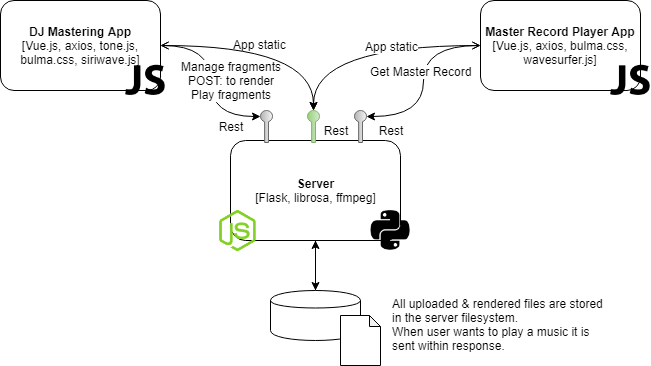

The diagram above was exported from draw.io. Its source (the exported page's mxGraphModel, read from the mxfile embedded in the PNG):
<mxGraphModel dx="1010" dy="582" grid="1" gridSize="10" guides="1" tooltips="1" connect="1" arrows="1" fold="1" page="1" pageScale="1" pageWidth="850" pageHeight="1100" math="0" shadow="0">
  <root>
    <mxCell id="ojZ3s30SMGWnwQ5Hawba-0" />
    <mxCell id="ojZ3s30SMGWnwQ5Hawba-1" parent="ojZ3s30SMGWnwQ5Hawba-0" />
    <mxCell id="ojZ3s30SMGWnwQ5Hawba-9" style="edgeStyle=orthogonalEdgeStyle;rounded=0;orthogonalLoop=1;jettySize=auto;html=1;" edge="1" parent="ojZ3s30SMGWnwQ5Hawba-1" source="ojZ3s30SMGWnwQ5Hawba-6" target="ojZ3s30SMGWnwQ5Hawba-8">
      <mxGeometry relative="1" as="geometry" />
    </mxCell>
    <mxCell id="ojZ3s30SMGWnwQ5Hawba-6" value="&lt;b&gt;Server&lt;/b&gt;&lt;br&gt;[Flask, librosa, ffmpeg]&lt;br&gt;" style="rounded=1;whiteSpace=wrap;html=1;" vertex="1" parent="ojZ3s30SMGWnwQ5Hawba-1">
      <mxGeometry x="320" y="210" width="170" height="100" as="geometry" />
    </mxCell>
    <mxCell id="ojZ3s30SMGWnwQ5Hawba-2" value="" style="shape=image;html=1;verticalAlign=top;verticalLabelPosition=bottom;labelBackgroundColor=#ffffff;imageAspect=0;aspect=fixed;image=https://cdn4.iconfinder.com/data/icons/scripting-and-programming-languages/512/Python_logo-128.png" vertex="1" parent="ojZ3s30SMGWnwQ5Hawba-1">
      <mxGeometry x="460" y="280" width="40" height="40" as="geometry" />
    </mxCell>
    <mxCell id="ojZ3s30SMGWnwQ5Hawba-21" style="edgeStyle=orthogonalEdgeStyle;curved=1;rounded=0;orthogonalLoop=1;jettySize=auto;html=1;entryX=0.175;entryY=1;entryDx=0;entryDy=0;entryPerimeter=0;startArrow=open;startFill=0;" edge="1" parent="ojZ3s30SMGWnwQ5Hawba-1" source="ojZ3s30SMGWnwQ5Hawba-7" target="ojZ3s30SMGWnwQ5Hawba-16">
      <mxGeometry relative="1" as="geometry" />
    </mxCell>
    <mxCell id="ojZ3s30SMGWnwQ5Hawba-26" value="Manage fragments&lt;br&gt;POST: to render&lt;br&gt;Play fragments&lt;br&gt;" style="text;html=1;resizable=0;points=[];align=center;verticalAlign=middle;labelBackgroundColor=#ffffff;" vertex="1" connectable="0" parent="ojZ3s30SMGWnwQ5Hawba-21">
      <mxGeometry x="-0.4573" y="-22" relative="1" as="geometry">
        <mxPoint x="24" y="13" as="offset" />
      </mxGeometry>
    </mxCell>
    <mxCell id="ojZ3s30SMGWnwQ5Hawba-32" style="edgeStyle=orthogonalEdgeStyle;curved=1;rounded=0;orthogonalLoop=1;jettySize=auto;html=1;entryX=0;entryY=0.54;entryDx=0;entryDy=0;entryPerimeter=0;startArrow=open;startFill=0;" edge="1" parent="ojZ3s30SMGWnwQ5Hawba-1" source="ojZ3s30SMGWnwQ5Hawba-7" target="ojZ3s30SMGWnwQ5Hawba-30">
      <mxGeometry relative="1" as="geometry" />
    </mxCell>
    <mxCell id="ojZ3s30SMGWnwQ5Hawba-7" value="&lt;b&gt;DJ Mastering App&lt;/b&gt;&lt;br&gt;[Vue.js, axios, tone.js, bulma.css, siriwave.js]&lt;br&gt;" style="rounded=1;whiteSpace=wrap;html=1;" vertex="1" parent="ojZ3s30SMGWnwQ5Hawba-1">
      <mxGeometry x="90" y="70" width="160" height="90" as="geometry" />
    </mxCell>
    <mxCell id="ojZ3s30SMGWnwQ5Hawba-10" style="edgeStyle=orthogonalEdgeStyle;rounded=0;orthogonalLoop=1;jettySize=auto;html=1;" edge="1" parent="ojZ3s30SMGWnwQ5Hawba-1" source="ojZ3s30SMGWnwQ5Hawba-8" target="ojZ3s30SMGWnwQ5Hawba-6">
      <mxGeometry relative="1" as="geometry" />
    </mxCell>
    <mxCell id="ojZ3s30SMGWnwQ5Hawba-8" value="" style="shape=cylinder;whiteSpace=wrap;html=1;boundedLbl=1;backgroundOutline=1;" vertex="1" parent="ojZ3s30SMGWnwQ5Hawba-1">
      <mxGeometry x="360" y="360" width="90" height="50" as="geometry" />
    </mxCell>
    <mxCell id="ojZ3s30SMGWnwQ5Hawba-11" value="" style="shape=note;whiteSpace=wrap;html=1;backgroundOutline=1;darkOpacity=0.05;size=11;" vertex="1" parent="ojZ3s30SMGWnwQ5Hawba-1">
      <mxGeometry x="430" y="385" width="40" height="50" as="geometry" />
    </mxCell>
    <mxCell id="ojZ3s30SMGWnwQ5Hawba-20" style="rounded=0;orthogonalLoop=1;jettySize=auto;html=1;entryX=0.175;entryY=0;entryDx=0;entryDy=0;entryPerimeter=0;edgeStyle=orthogonalEdgeStyle;curved=1;startArrow=open;startFill=0;" edge="1" parent="ojZ3s30SMGWnwQ5Hawba-1" source="ojZ3s30SMGWnwQ5Hawba-12" target="ojZ3s30SMGWnwQ5Hawba-18">
      <mxGeometry relative="1" as="geometry" />
    </mxCell>
    <mxCell id="ojZ3s30SMGWnwQ5Hawba-25" value="Get Master Record" style="text;html=1;resizable=0;points=[];align=center;verticalAlign=middle;labelBackgroundColor=#ffffff;" vertex="1" connectable="0" parent="ojZ3s30SMGWnwQ5Hawba-20">
      <mxGeometry x="-0.4638" y="20" relative="1" as="geometry">
        <mxPoint x="-10" y="5" as="offset" />
      </mxGeometry>
    </mxCell>
    <mxCell id="ojZ3s30SMGWnwQ5Hawba-33" style="edgeStyle=orthogonalEdgeStyle;curved=1;rounded=0;orthogonalLoop=1;jettySize=auto;html=1;entryX=0;entryY=0.54;entryDx=0;entryDy=0;entryPerimeter=0;startArrow=open;startFill=0;" edge="1" parent="ojZ3s30SMGWnwQ5Hawba-1" source="ojZ3s30SMGWnwQ5Hawba-12" target="ojZ3s30SMGWnwQ5Hawba-30">
      <mxGeometry relative="1" as="geometry" />
    </mxCell>
    <mxCell id="ojZ3s30SMGWnwQ5Hawba-34" value="App static" style="text;html=1;resizable=0;points=[];align=center;verticalAlign=middle;labelBackgroundColor=#ffffff;" vertex="1" connectable="0" parent="ojZ3s30SMGWnwQ5Hawba-33">
      <mxGeometry x="-0.1672" y="5" relative="1" as="geometry">
        <mxPoint x="7.5" y="-5" as="offset" />
      </mxGeometry>
    </mxCell>
    <mxCell id="ojZ3s30SMGWnwQ5Hawba-12" value="&lt;b&gt;Master Record Player App&lt;/b&gt;&lt;br&gt;[Vue.js, axios, bulma.css, wavesurfer.js]&lt;br&gt;" style="rounded=1;whiteSpace=wrap;html=1;" vertex="1" parent="ojZ3s30SMGWnwQ5Hawba-1">
      <mxGeometry x="570" y="70" width="160" height="90" as="geometry" />
    </mxCell>
    <mxCell id="ojZ3s30SMGWnwQ5Hawba-13" value="" style="shape=image;html=1;verticalAlign=top;verticalLabelPosition=bottom;labelBackgroundColor=#ffffff;imageAspect=0;aspect=fixed;image=https://cdn2.iconfinder.com/data/icons/nodejs-1/128/nodejs-128.png" vertex="1" parent="ojZ3s30SMGWnwQ5Hawba-1">
      <mxGeometry x="295" y="267.5" width="65" height="65" as="geometry" />
    </mxCell>
    <mxCell id="ojZ3s30SMGWnwQ5Hawba-3" value="" style="shape=image;html=1;verticalAlign=top;verticalLabelPosition=bottom;labelBackgroundColor=#ffffff;imageAspect=0;aspect=fixed;image=https://cdn4.iconfinder.com/data/icons/scripting-and-programming-languages/512/js-128.png;fontStyle=1" vertex="1" parent="ojZ3s30SMGWnwQ5Hawba-1">
      <mxGeometry x="215" y="130" width="40" height="40" as="geometry" />
    </mxCell>
    <mxCell id="ojZ3s30SMGWnwQ5Hawba-15" value="" style="shape=image;html=1;verticalAlign=top;verticalLabelPosition=bottom;labelBackgroundColor=#ffffff;imageAspect=0;aspect=fixed;image=https://cdn4.iconfinder.com/data/icons/scripting-and-programming-languages/512/js-128.png;fontStyle=1" vertex="1" parent="ojZ3s30SMGWnwQ5Hawba-1">
      <mxGeometry x="700" y="130" width="40" height="40" as="geometry" />
    </mxCell>
    <mxCell id="ojZ3s30SMGWnwQ5Hawba-16" value="" style="shadow=0;dashed=0;html=1;strokeColor=#666666;labelPosition=center;verticalLabelPosition=bottom;verticalAlign=top;align=center;shape=mxgraph.mscae.cloud.service_endpoint2;fillColor=#f5f5f5;rotation=90;gradientColor=#b3b3b3;" vertex="1" parent="ojZ3s30SMGWnwQ5Hawba-1">
      <mxGeometry x="340" y="190" width="32" height="12" as="geometry" />
    </mxCell>
    <mxCell id="ojZ3s30SMGWnwQ5Hawba-18" value="" style="shadow=0;dashed=0;html=1;strokeColor=#666666;labelPosition=center;verticalLabelPosition=bottom;verticalAlign=top;align=center;shape=mxgraph.mscae.cloud.service_endpoint2;fillColor=#f5f5f5;rotation=90;gradientColor=#b3b3b3;" vertex="1" parent="ojZ3s30SMGWnwQ5Hawba-1">
      <mxGeometry x="434" y="190" width="32" height="12" as="geometry" />
    </mxCell>
    <mxCell id="ojZ3s30SMGWnwQ5Hawba-22" value="Rest" style="text;html=1;strokeColor=none;fillColor=none;align=center;verticalAlign=middle;whiteSpace=wrap;rounded=0;" vertex="1" parent="ojZ3s30SMGWnwQ5Hawba-1">
      <mxGeometry x="460" y="190" width="40" height="20" as="geometry" />
    </mxCell>
    <mxCell id="ojZ3s30SMGWnwQ5Hawba-23" value="All uploaded &amp;amp; rendered files are stored in the server filesystem.&lt;br&gt;When user wants to play a music it is sent within response.&lt;br&gt;" style="text;html=1;strokeColor=none;fillColor=none;align=left;verticalAlign=middle;whiteSpace=wrap;rounded=0;" vertex="1" parent="ojZ3s30SMGWnwQ5Hawba-1">
      <mxGeometry x="480" y="360" width="220" height="70" as="geometry" />
    </mxCell>
    <mxCell id="ojZ3s30SMGWnwQ5Hawba-27" value="Rest" style="text;html=1;strokeColor=none;fillColor=none;align=center;verticalAlign=middle;whiteSpace=wrap;rounded=0;" vertex="1" parent="ojZ3s30SMGWnwQ5Hawba-1">
      <mxGeometry x="300" y="186" width="40" height="20" as="geometry" />
    </mxCell>
    <mxCell id="ojZ3s30SMGWnwQ5Hawba-30" value="" style="shadow=0;dashed=0;html=1;strokeColor=#82b366;labelPosition=center;verticalLabelPosition=bottom;verticalAlign=top;align=center;shape=mxgraph.mscae.cloud.service_endpoint2;fillColor=#d5e8d4;rotation=90;gradientColor=#97d077;" vertex="1" parent="ojZ3s30SMGWnwQ5Hawba-1">
      <mxGeometry x="387" y="190" width="32" height="12" as="geometry" />
    </mxCell>
    <mxCell id="ojZ3s30SMGWnwQ5Hawba-31" value="Rest" style="text;html=1;strokeColor=none;fillColor=none;align=center;verticalAlign=middle;whiteSpace=wrap;rounded=0;" vertex="1" parent="ojZ3s30SMGWnwQ5Hawba-1">
      <mxGeometry x="405" y="190" width="40" height="20" as="geometry" />
    </mxCell>
    <mxCell id="ojZ3s30SMGWnwQ5Hawba-36" value="App static" style="text;html=1;resizable=0;points=[];autosize=1;align=left;verticalAlign=top;spacingTop=-4;" vertex="1" parent="ojZ3s30SMGWnwQ5Hawba-1">
      <mxGeometry x="321" y="105" width="70" height="20" as="geometry" />
    </mxCell>
  </root>
</mxGraphModel>